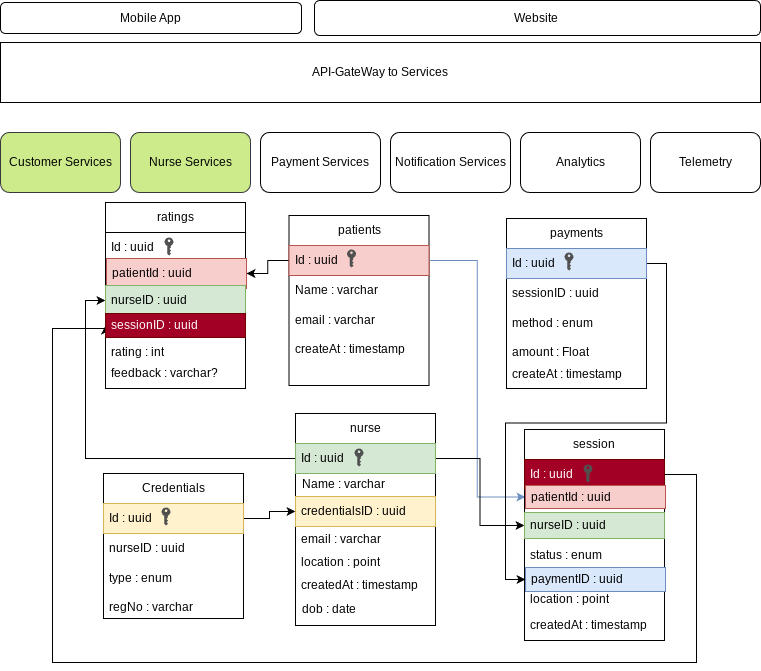

The diagram above was exported from draw.io. Its source (the exported page's mxGraphModel, read from the mxfile embedded in the PNG):
<mxGraphModel dx="466" dy="754" grid="0" gridSize="10" guides="1" tooltips="1" connect="1" arrows="1" fold="1" page="1" pageScale="1" pageWidth="827" pageHeight="1169" math="0" shadow="0">
  <root>
    <mxCell id="0" />
    <mxCell id="1" parent="0" />
    <mxCell id="X0S8udVHnbTXzjcmtfiS-1" value="Mobile App" style="rounded=1;whiteSpace=wrap;html=1;" parent="1" vertex="1">
      <mxGeometry x="40" y="310" width="301" height="31" as="geometry" />
    </mxCell>
    <mxCell id="X0S8udVHnbTXzjcmtfiS-3" value="Website&amp;nbsp;" style="rounded=1;whiteSpace=wrap;html=1;" parent="1" vertex="1">
      <mxGeometry x="354" y="308" width="446" height="35" as="geometry" />
    </mxCell>
    <mxCell id="X0S8udVHnbTXzjcmtfiS-4" value="API-GateWay to Services" style="rounded=0;whiteSpace=wrap;html=1;" parent="1" vertex="1">
      <mxGeometry x="40" y="350" width="760" height="60" as="geometry" />
    </mxCell>
    <mxCell id="X0S8udVHnbTXzjcmtfiS-50" value="Customer Services" style="rounded=1;whiteSpace=wrap;html=1;fillColor=#cdeb8b;strokeColor=#36393d;" parent="1" vertex="1">
      <mxGeometry x="40" y="440" width="120" height="60" as="geometry" />
    </mxCell>
    <mxCell id="X0S8udVHnbTXzjcmtfiS-51" value="Nurse Services" style="rounded=1;whiteSpace=wrap;html=1;fillColor=#cdeb8b;strokeColor=#36393d;" parent="1" vertex="1">
      <mxGeometry x="170" y="440" width="120" height="60" as="geometry" />
    </mxCell>
    <mxCell id="X0S8udVHnbTXzjcmtfiS-52" value="Payment Services" style="rounded=1;whiteSpace=wrap;html=1;" parent="1" vertex="1">
      <mxGeometry x="300" y="440" width="120" height="60" as="geometry" />
    </mxCell>
    <mxCell id="X0S8udVHnbTXzjcmtfiS-53" value="Notification Services" style="rounded=1;whiteSpace=wrap;html=1;" parent="1" vertex="1">
      <mxGeometry x="430" y="440" width="120" height="60" as="geometry" />
    </mxCell>
    <mxCell id="X0S8udVHnbTXzjcmtfiS-54" value="Analytics" style="rounded=1;whiteSpace=wrap;html=1;" parent="1" vertex="1">
      <mxGeometry x="560" y="440" width="120" height="60" as="geometry" />
    </mxCell>
    <mxCell id="X0S8udVHnbTXzjcmtfiS-55" value="Telemetry" style="rounded=1;whiteSpace=wrap;html=1;" parent="1" vertex="1">
      <mxGeometry x="690" y="440" width="110" height="60" as="geometry" />
    </mxCell>
    <mxCell id="X0S8udVHnbTXzjcmtfiS-56" value="patients" style="swimlane;fontStyle=0;childLayout=stackLayout;horizontal=1;startSize=30;horizontalStack=0;resizeParent=1;resizeParentMax=0;resizeLast=0;collapsible=1;marginBottom=0;whiteSpace=wrap;html=1;container=0;" parent="1" vertex="1">
      <mxGeometry x="328.52" y="523" width="140" height="170" as="geometry" />
    </mxCell>
    <mxCell id="X0S8udVHnbTXzjcmtfiS-105" style="edgeStyle=orthogonalEdgeStyle;rounded=0;orthogonalLoop=1;jettySize=auto;html=1;entryX=0;entryY=0.5;entryDx=0;entryDy=0;fillColor=#dae8fc;strokeColor=#6c8ebf;" parent="1" source="X0S8udVHnbTXzjcmtfiS-57" target="X0S8udVHnbTXzjcmtfiS-79" edge="1">
      <mxGeometry relative="1" as="geometry">
        <mxPoint x="517.0200000000001" y="817" as="targetPoint" />
      </mxGeometry>
    </mxCell>
    <mxCell id="X0S8udVHnbTXzjcmtfiS-119" style="edgeStyle=orthogonalEdgeStyle;rounded=0;orthogonalLoop=1;jettySize=auto;html=1;" parent="1" source="X0S8udVHnbTXzjcmtfiS-57" target="X0S8udVHnbTXzjcmtfiS-97" edge="1">
      <mxGeometry relative="1" as="geometry" />
    </mxCell>
    <mxCell id="X0S8udVHnbTXzjcmtfiS-57" value="Id : uuid&amp;nbsp;" style="text;strokeColor=#b85450;fillColor=#f8cecc;align=left;verticalAlign=middle;spacingLeft=4;spacingRight=4;overflow=hidden;points=[[0,0.5],[1,0.5]];portConstraint=eastwest;rotatable=0;whiteSpace=wrap;html=1;" parent="1" vertex="1">
      <mxGeometry x="328.52" y="553" width="140" height="30" as="geometry" />
    </mxCell>
    <mxCell id="X0S8udVHnbTXzjcmtfiS-58" value="Name : varchar" style="text;strokeColor=none;fillColor=none;align=left;verticalAlign=middle;spacingLeft=4;spacingRight=4;overflow=hidden;points=[[0,0.5],[1,0.5]];portConstraint=eastwest;rotatable=0;whiteSpace=wrap;html=1;" parent="1" vertex="1">
      <mxGeometry x="328.52" y="583" width="140" height="30" as="geometry" />
    </mxCell>
    <mxCell id="X0S8udVHnbTXzjcmtfiS-59" value="email : varchar" style="text;strokeColor=none;fillColor=none;align=left;verticalAlign=middle;spacingLeft=4;spacingRight=4;overflow=hidden;points=[[0,0.5],[1,0.5]];portConstraint=eastwest;rotatable=0;whiteSpace=wrap;html=1;" parent="1" vertex="1">
      <mxGeometry x="328.52" y="613" width="140" height="30" as="geometry" />
    </mxCell>
    <mxCell id="X0S8udVHnbTXzjcmtfiS-61" value="createAt : timestamp" style="text;strokeColor=none;fillColor=none;align=left;verticalAlign=middle;spacingLeft=4;spacingRight=4;overflow=hidden;points=[[0,0.5],[1,0.5]];portConstraint=eastwest;rotatable=0;whiteSpace=wrap;html=1;" parent="1" vertex="1">
      <mxGeometry x="328.52" y="642" width="140" height="30" as="geometry" />
    </mxCell>
    <mxCell id="X0S8udVHnbTXzjcmtfiS-62" value="nurse" style="swimlane;fontStyle=0;childLayout=stackLayout;horizontal=1;startSize=30;horizontalStack=0;resizeParent=1;resizeParentMax=0;resizeLast=0;collapsible=1;marginBottom=0;whiteSpace=wrap;html=1;container=0;" parent="1" vertex="1">
      <mxGeometry x="335.02" y="721" width="140" height="212" as="geometry" />
    </mxCell>
    <mxCell id="X0S8udVHnbTXzjcmtfiS-107" style="edgeStyle=orthogonalEdgeStyle;rounded=0;orthogonalLoop=1;jettySize=auto;html=1;entryX=0;entryY=0.5;entryDx=0;entryDy=0;" parent="1" source="X0S8udVHnbTXzjcmtfiS-63" target="X0S8udVHnbTXzjcmtfiS-80" edge="1">
      <mxGeometry relative="1" as="geometry" />
    </mxCell>
    <mxCell id="X0S8udVHnbTXzjcmtfiS-118" style="edgeStyle=orthogonalEdgeStyle;rounded=0;orthogonalLoop=1;jettySize=auto;html=1;entryX=0;entryY=0.5;entryDx=0;entryDy=0;" parent="1" source="X0S8udVHnbTXzjcmtfiS-63" target="X0S8udVHnbTXzjcmtfiS-98" edge="1">
      <mxGeometry relative="1" as="geometry" />
    </mxCell>
    <mxCell id="X0S8udVHnbTXzjcmtfiS-63" value="Id : uuid" style="text;strokeColor=#82b366;fillColor=#d5e8d4;align=left;verticalAlign=middle;spacingLeft=4;spacingRight=4;overflow=hidden;points=[[0,0.5],[1,0.5]];portConstraint=eastwest;rotatable=0;whiteSpace=wrap;html=1;" parent="1" vertex="1">
      <mxGeometry x="335.02" y="751" width="140" height="30" as="geometry" />
    </mxCell>
    <mxCell id="X0S8udVHnbTXzjcmtfiS-64" value="Name : varchar" style="text;strokeColor=none;fillColor=none;align=left;verticalAlign=middle;spacingLeft=4;spacingRight=4;overflow=hidden;points=[[0,0.5],[1,0.5]];portConstraint=eastwest;rotatable=0;whiteSpace=wrap;html=1;" parent="1" vertex="1">
      <mxGeometry x="336.02" y="777" width="140" height="30" as="geometry" />
    </mxCell>
    <mxCell id="X0S8udVHnbTXzjcmtfiS-65" value="credentialsID : uuid" style="text;strokeColor=#d6b656;fillColor=#fff2cc;align=left;verticalAlign=middle;spacingLeft=4;spacingRight=4;overflow=hidden;points=[[0,0.5],[1,0.5]];portConstraint=eastwest;rotatable=0;whiteSpace=wrap;html=1;" parent="1" vertex="1">
      <mxGeometry x="335.02" y="804" width="140" height="30" as="geometry" />
    </mxCell>
    <mxCell id="X0S8udVHnbTXzjcmtfiS-66" value="email : varchar" style="text;strokeColor=none;fillColor=none;align=left;verticalAlign=middle;spacingLeft=4;spacingRight=4;overflow=hidden;points=[[0,0.5],[1,0.5]];portConstraint=eastwest;rotatable=0;whiteSpace=wrap;html=1;" parent="1" vertex="1">
      <mxGeometry x="335.02" y="832" width="140" height="30" as="geometry" />
    </mxCell>
    <mxCell id="X0S8udVHnbTXzjcmtfiS-67" value="location : point" style="text;strokeColor=none;fillColor=none;align=left;verticalAlign=middle;spacingLeft=4;spacingRight=4;overflow=hidden;points=[[0,0.5],[1,0.5]];portConstraint=eastwest;rotatable=0;whiteSpace=wrap;html=1;" parent="1" vertex="1">
      <mxGeometry x="335.02" y="855" width="140" height="30" as="geometry" />
    </mxCell>
    <mxCell id="X0S8udVHnbTXzjcmtfiS-68" value="createdAt : timestamp" style="text;strokeColor=none;fillColor=none;align=left;verticalAlign=middle;spacingLeft=4;spacingRight=4;overflow=hidden;points=[[0,0.5],[1,0.5]];portConstraint=eastwest;rotatable=0;whiteSpace=wrap;html=1;" parent="1" vertex="1">
      <mxGeometry x="335.02" y="878" width="140" height="30" as="geometry" />
    </mxCell>
    <mxCell id="X0S8udVHnbTXzjcmtfiS-70" value="dob : date" style="text;strokeColor=none;fillColor=none;align=left;verticalAlign=middle;spacingLeft=4;spacingRight=4;overflow=hidden;points=[[0,0.5],[1,0.5]];portConstraint=eastwest;rotatable=0;whiteSpace=wrap;html=1;" parent="1" vertex="1">
      <mxGeometry x="336.02" y="902" width="140" height="30" as="geometry" />
    </mxCell>
    <mxCell id="X0S8udVHnbTXzjcmtfiS-74" value="" style="sketch=0;pointerEvents=1;shadow=0;dashed=0;html=1;strokeColor=none;fillColor=#505050;labelPosition=center;verticalLabelPosition=bottom;verticalAlign=top;outlineConnect=0;align=center;shape=mxgraph.office.security.key_permissions;" parent="1" vertex="1">
      <mxGeometry x="386.52" y="557" width="9" height="18" as="geometry" />
    </mxCell>
    <mxCell id="X0S8udVHnbTXzjcmtfiS-75" value="" style="sketch=0;pointerEvents=1;shadow=0;dashed=0;html=1;strokeColor=none;fillColor=#505050;labelPosition=center;verticalLabelPosition=bottom;verticalAlign=top;outlineConnect=0;align=center;shape=mxgraph.office.security.key_permissions;" parent="1" vertex="1">
      <mxGeometry x="394.02" y="756" width="9" height="18" as="geometry" />
    </mxCell>
    <mxCell id="X0S8udVHnbTXzjcmtfiS-77" value="session" style="swimlane;fontStyle=0;childLayout=stackLayout;horizontal=1;startSize=30;horizontalStack=0;resizeParent=1;resizeParentMax=0;resizeLast=0;collapsible=1;marginBottom=0;whiteSpace=wrap;html=1;container=0;" parent="1" vertex="1">
      <mxGeometry x="564.0200000000001" y="737" width="140" height="211" as="geometry" />
    </mxCell>
    <mxCell id="X0S8udVHnbTXzjcmtfiS-121" style="edgeStyle=orthogonalEdgeStyle;rounded=0;orthogonalLoop=1;jettySize=auto;html=1;entryX=0;entryY=0.5;entryDx=0;entryDy=0;" parent="1" source="X0S8udVHnbTXzjcmtfiS-78" target="X0S8udVHnbTXzjcmtfiS-99" edge="1">
      <mxGeometry relative="1" as="geometry">
        <Array as="points">
          <mxPoint x="736.0200000000001" y="782" />
          <mxPoint x="736.0200000000001" y="970" />
          <mxPoint x="92.02" y="970" />
          <mxPoint x="92.02" y="636" />
        </Array>
      </mxGeometry>
    </mxCell>
    <mxCell id="X0S8udVHnbTXzjcmtfiS-78" value="Id : uuid" style="text;strokeColor=#6F0000;fillColor=#a20025;align=left;verticalAlign=middle;spacingLeft=4;spacingRight=4;overflow=hidden;points=[[0,0.5],[1,0.5]];portConstraint=eastwest;rotatable=0;whiteSpace=wrap;html=1;fontColor=#ffffff;" parent="1" vertex="1">
      <mxGeometry x="564.0200000000001" y="767" width="140" height="30" as="geometry" />
    </mxCell>
    <mxCell id="X0S8udVHnbTXzjcmtfiS-79" value="patientId : uuid" style="text;strokeColor=#b85450;fillColor=#f8cecc;align=left;verticalAlign=middle;spacingLeft=4;spacingRight=4;overflow=hidden;points=[[0,0.5],[1,0.5]];portConstraint=eastwest;rotatable=0;whiteSpace=wrap;html=1;" parent="1" vertex="1">
      <mxGeometry x="565.0200000000001" y="793" width="140" height="23" as="geometry" />
    </mxCell>
    <mxCell id="X0S8udVHnbTXzjcmtfiS-80" value="nurseID : uuid" style="text;strokeColor=#82b366;fillColor=#d5e8d4;align=left;verticalAlign=middle;spacingLeft=4;spacingRight=4;overflow=hidden;points=[[0,0.5],[1,0.5]];portConstraint=eastwest;rotatable=0;whiteSpace=wrap;html=1;" parent="1" vertex="1">
      <mxGeometry x="564.0200000000001" y="820" width="140" height="26" as="geometry" />
    </mxCell>
    <mxCell id="X0S8udVHnbTXzjcmtfiS-81" value="status : enum" style="text;strokeColor=none;fillColor=none;align=left;verticalAlign=middle;spacingLeft=4;spacingRight=4;overflow=hidden;points=[[0,0.5],[1,0.5]];portConstraint=eastwest;rotatable=0;whiteSpace=wrap;html=1;" parent="1" vertex="1">
      <mxGeometry x="564.0200000000001" y="848" width="140" height="30" as="geometry" />
    </mxCell>
    <mxCell id="X0S8udVHnbTXzjcmtfiS-82" value="location : point" style="text;strokeColor=none;fillColor=none;align=left;verticalAlign=middle;spacingLeft=4;spacingRight=4;overflow=hidden;points=[[0,0.5],[1,0.5]];portConstraint=eastwest;rotatable=0;whiteSpace=wrap;html=1;" parent="1" vertex="1">
      <mxGeometry x="564.0200000000001" y="892" width="140" height="30" as="geometry" />
    </mxCell>
    <mxCell id="X0S8udVHnbTXzjcmtfiS-83" value="createdAt : timestamp" style="text;strokeColor=none;fillColor=none;align=left;verticalAlign=middle;spacingLeft=4;spacingRight=4;overflow=hidden;points=[[0,0.5],[1,0.5]];portConstraint=eastwest;rotatable=0;whiteSpace=wrap;html=1;" parent="1" vertex="1">
      <mxGeometry x="564.0200000000001" y="918" width="140" height="30" as="geometry" />
    </mxCell>
    <mxCell id="X0S8udVHnbTXzjcmtfiS-85" value="" style="sketch=0;pointerEvents=1;shadow=0;dashed=0;html=1;strokeColor=none;fillColor=#505050;labelPosition=center;verticalLabelPosition=bottom;verticalAlign=top;outlineConnect=0;align=center;shape=mxgraph.office.security.key_permissions;" parent="1" vertex="1">
      <mxGeometry x="623.0200000000001" y="772" width="9" height="18" as="geometry" />
    </mxCell>
    <mxCell id="X0S8udVHnbTXzjcmtfiS-86" value="paymentID : uuid" style="text;strokeColor=#6c8ebf;fillColor=#dae8fc;align=left;verticalAlign=middle;spacingLeft=4;spacingRight=4;overflow=hidden;points=[[0,0.5],[1,0.5]];portConstraint=eastwest;rotatable=0;whiteSpace=wrap;html=1;" parent="1" vertex="1">
      <mxGeometry x="565.0200000000001" y="875" width="140" height="24" as="geometry" />
    </mxCell>
    <mxCell id="X0S8udVHnbTXzjcmtfiS-87" value="payments" style="swimlane;fontStyle=0;childLayout=stackLayout;horizontal=1;startSize=30;horizontalStack=0;resizeParent=1;resizeParentMax=0;resizeLast=0;collapsible=1;marginBottom=0;whiteSpace=wrap;html=1;container=0;" parent="1" vertex="1">
      <mxGeometry x="546.0200000000001" y="526" width="140" height="170" as="geometry" />
    </mxCell>
    <mxCell id="X0S8udVHnbTXzjcmtfiS-110" style="edgeStyle=orthogonalEdgeStyle;rounded=0;orthogonalLoop=1;jettySize=auto;html=1;entryX=0;entryY=0.5;entryDx=0;entryDy=0;" parent="1" source="X0S8udVHnbTXzjcmtfiS-88" target="X0S8udVHnbTXzjcmtfiS-86" edge="1">
      <mxGeometry relative="1" as="geometry" />
    </mxCell>
    <mxCell id="X0S8udVHnbTXzjcmtfiS-88" value="Id : uuid&amp;nbsp;" style="text;strokeColor=#6c8ebf;fillColor=#dae8fc;align=left;verticalAlign=middle;spacingLeft=4;spacingRight=4;overflow=hidden;points=[[0,0.5],[1,0.5]];portConstraint=eastwest;rotatable=0;whiteSpace=wrap;html=1;" parent="1" vertex="1">
      <mxGeometry x="546.0200000000001" y="556" width="140" height="30" as="geometry" />
    </mxCell>
    <mxCell id="X0S8udVHnbTXzjcmtfiS-89" value="sessionID : uuid" style="text;align=left;verticalAlign=middle;spacingLeft=4;spacingRight=4;overflow=hidden;points=[[0,0.5],[1,0.5]];portConstraint=eastwest;rotatable=0;whiteSpace=wrap;html=1;" parent="1" vertex="1">
      <mxGeometry x="546.0200000000001" y="586" width="140" height="30" as="geometry" />
    </mxCell>
    <mxCell id="X0S8udVHnbTXzjcmtfiS-90" value="method : enum" style="text;strokeColor=none;fillColor=none;align=left;verticalAlign=middle;spacingLeft=4;spacingRight=4;overflow=hidden;points=[[0,0.5],[1,0.5]];portConstraint=eastwest;rotatable=0;whiteSpace=wrap;html=1;" parent="1" vertex="1">
      <mxGeometry x="546.0200000000001" y="616" width="140" height="30" as="geometry" />
    </mxCell>
    <mxCell id="X0S8udVHnbTXzjcmtfiS-91" value="amount : Float" style="text;strokeColor=none;fillColor=none;align=left;verticalAlign=middle;spacingLeft=4;spacingRight=4;overflow=hidden;points=[[0,0.5],[1,0.5]];portConstraint=eastwest;rotatable=0;whiteSpace=wrap;html=1;" parent="1" vertex="1">
      <mxGeometry x="546.0200000000001" y="645" width="140" height="30" as="geometry" />
    </mxCell>
    <mxCell id="X0S8udVHnbTXzjcmtfiS-92" value="" style="sketch=0;pointerEvents=1;shadow=0;dashed=0;html=1;strokeColor=none;fillColor=#505050;labelPosition=center;verticalLabelPosition=bottom;verticalAlign=top;outlineConnect=0;align=center;shape=mxgraph.office.security.key_permissions;" parent="1" vertex="1">
      <mxGeometry x="604.0200000000001" y="560" width="9" height="18" as="geometry" />
    </mxCell>
    <mxCell id="X0S8udVHnbTXzjcmtfiS-93" value="createAt : timestamp" style="text;strokeColor=none;fillColor=none;align=left;verticalAlign=middle;spacingLeft=4;spacingRight=4;overflow=hidden;points=[[0,0.5],[1,0.5]];portConstraint=eastwest;rotatable=0;whiteSpace=wrap;html=1;" parent="1" vertex="1">
      <mxGeometry x="546.0200000000001" y="667" width="140" height="30" as="geometry" />
    </mxCell>
    <mxCell id="X0S8udVHnbTXzjcmtfiS-95" value="ratings" style="swimlane;fontStyle=0;childLayout=stackLayout;horizontal=1;startSize=30;horizontalStack=0;resizeParent=1;resizeParentMax=0;resizeLast=0;collapsible=1;marginBottom=0;whiteSpace=wrap;html=1;container=0;" parent="1" vertex="1">
      <mxGeometry x="145.02" y="510" width="140" height="186" as="geometry" />
    </mxCell>
    <mxCell id="X0S8udVHnbTXzjcmtfiS-96" value="Id : uuid" style="text;strokeColor=none;fillColor=none;align=left;verticalAlign=middle;spacingLeft=4;spacingRight=4;overflow=hidden;points=[[0,0.5],[1,0.5]];portConstraint=eastwest;rotatable=0;whiteSpace=wrap;html=1;" parent="1" vertex="1">
      <mxGeometry x="145.02" y="540" width="140" height="30" as="geometry" />
    </mxCell>
    <mxCell id="X0S8udVHnbTXzjcmtfiS-97" value="patientId : uuid" style="text;strokeColor=#b85450;fillColor=#f8cecc;align=left;verticalAlign=middle;spacingLeft=4;spacingRight=4;overflow=hidden;points=[[0,0.5],[1,0.5]];portConstraint=eastwest;rotatable=0;whiteSpace=wrap;html=1;" parent="1" vertex="1">
      <mxGeometry x="146.02" y="566" width="140" height="30" as="geometry" />
    </mxCell>
    <mxCell id="X0S8udVHnbTXzjcmtfiS-98" value="nurseID : uuid" style="text;strokeColor=#82b366;fillColor=#d5e8d4;align=left;verticalAlign=middle;spacingLeft=4;spacingRight=4;overflow=hidden;points=[[0,0.5],[1,0.5]];portConstraint=eastwest;rotatable=0;whiteSpace=wrap;html=1;" parent="1" vertex="1">
      <mxGeometry x="145.02" y="593" width="140" height="30" as="geometry" />
    </mxCell>
    <mxCell id="X0S8udVHnbTXzjcmtfiS-99" value="sessionID : uuid" style="text;strokeColor=#6F0000;fillColor=#a20025;align=left;verticalAlign=middle;spacingLeft=4;spacingRight=4;overflow=hidden;points=[[0,0.5],[1,0.5]];portConstraint=eastwest;rotatable=0;whiteSpace=wrap;html=1;fontColor=#ffffff;" parent="1" vertex="1">
      <mxGeometry x="145.02" y="621" width="140" height="24" as="geometry" />
    </mxCell>
    <mxCell id="X0S8udVHnbTXzjcmtfiS-100" value="rating : int" style="text;strokeColor=none;fillColor=none;align=left;verticalAlign=middle;spacingLeft=4;spacingRight=4;overflow=hidden;points=[[0,0.5],[1,0.5]];portConstraint=eastwest;rotatable=0;whiteSpace=wrap;html=1;" parent="1" vertex="1">
      <mxGeometry x="145.02" y="645" width="140" height="30" as="geometry" />
    </mxCell>
    <mxCell id="X0S8udVHnbTXzjcmtfiS-101" value="feedback : varchar?" style="text;strokeColor=none;fillColor=none;align=left;verticalAlign=middle;spacingLeft=4;spacingRight=4;overflow=hidden;points=[[0,0.5],[1,0.5]];portConstraint=eastwest;rotatable=0;whiteSpace=wrap;html=1;" parent="1" vertex="1">
      <mxGeometry x="145.02" y="666" width="140" height="30" as="geometry" />
    </mxCell>
    <mxCell id="X0S8udVHnbTXzjcmtfiS-102" value="" style="sketch=0;pointerEvents=1;shadow=0;dashed=0;html=1;strokeColor=none;fillColor=#505050;labelPosition=center;verticalLabelPosition=bottom;verticalAlign=top;outlineConnect=0;align=center;shape=mxgraph.office.security.key_permissions;" parent="1" vertex="1">
      <mxGeometry x="204.02" y="545" width="9" height="18" as="geometry" />
    </mxCell>
    <mxCell id="X0S8udVHnbTXzjcmtfiS-111" value="Credentials" style="swimlane;fontStyle=0;childLayout=stackLayout;horizontal=1;startSize=30;horizontalStack=0;resizeParent=1;resizeParentMax=0;resizeLast=0;collapsible=1;marginBottom=0;whiteSpace=wrap;html=1;container=0;" parent="1" vertex="1">
      <mxGeometry x="143.02" y="781" width="140" height="145" as="geometry" />
    </mxCell>
    <mxCell id="X0S8udVHnbTXzjcmtfiS-117" style="edgeStyle=orthogonalEdgeStyle;rounded=0;orthogonalLoop=1;jettySize=auto;html=1;" parent="1" source="X0S8udVHnbTXzjcmtfiS-112" target="X0S8udVHnbTXzjcmtfiS-65" edge="1">
      <mxGeometry relative="1" as="geometry" />
    </mxCell>
    <mxCell id="X0S8udVHnbTXzjcmtfiS-112" value="Id : uuid&amp;nbsp;" style="text;strokeColor=#d6b656;fillColor=#fff2cc;align=left;verticalAlign=middle;spacingLeft=4;spacingRight=4;overflow=hidden;points=[[0,0.5],[1,0.5]];portConstraint=eastwest;rotatable=0;whiteSpace=wrap;html=1;" parent="1" vertex="1">
      <mxGeometry x="143.02" y="811" width="140" height="30" as="geometry" />
    </mxCell>
    <mxCell id="X0S8udVHnbTXzjcmtfiS-113" value="nurseID : uuid" style="text;strokeColor=none;fillColor=none;align=left;verticalAlign=middle;spacingLeft=4;spacingRight=4;overflow=hidden;points=[[0,0.5],[1,0.5]];portConstraint=eastwest;rotatable=0;whiteSpace=wrap;html=1;" parent="1" vertex="1">
      <mxGeometry x="143.02" y="841" width="140" height="30" as="geometry" />
    </mxCell>
    <mxCell id="X0S8udVHnbTXzjcmtfiS-114" value="type : enum" style="text;strokeColor=none;fillColor=none;align=left;verticalAlign=middle;spacingLeft=4;spacingRight=4;overflow=hidden;points=[[0,0.5],[1,0.5]];portConstraint=eastwest;rotatable=0;whiteSpace=wrap;html=1;" parent="1" vertex="1">
      <mxGeometry x="143.02" y="871" width="140" height="30" as="geometry" />
    </mxCell>
    <mxCell id="X0S8udVHnbTXzjcmtfiS-115" value="regNo : varchar" style="text;strokeColor=none;fillColor=none;align=left;verticalAlign=middle;spacingLeft=4;spacingRight=4;overflow=hidden;points=[[0,0.5],[1,0.5]];portConstraint=eastwest;rotatable=0;whiteSpace=wrap;html=1;" parent="1" vertex="1">
      <mxGeometry x="143.02" y="900" width="140" height="30" as="geometry" />
    </mxCell>
    <mxCell id="X0S8udVHnbTXzjcmtfiS-116" value="" style="sketch=0;pointerEvents=1;shadow=0;dashed=0;html=1;strokeColor=none;fillColor=#505050;labelPosition=center;verticalLabelPosition=bottom;verticalAlign=top;outlineConnect=0;align=center;shape=mxgraph.office.security.key_permissions;" parent="1" vertex="1">
      <mxGeometry x="201.02" y="815" width="9" height="18" as="geometry" />
    </mxCell>
  </root>
</mxGraphModel>